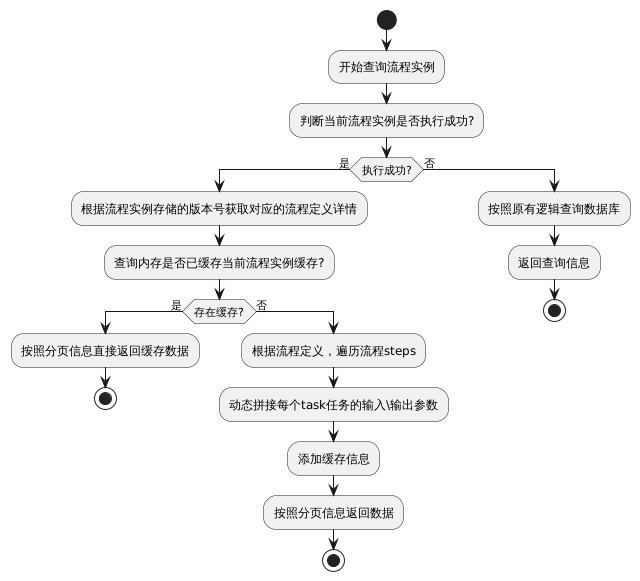

The diagram above was rendered by PlantUML. Its source (embedded in the PNG):
@startuml
start

:开始查询流程实例;

:判断当前流程实例是否执行成功?;

if (执行成功?) then (是)
  :根据流程实例存储的版本号获取对应的流程定义详情;
  
  :查询内存是否已缓存当前流程实例缓存?;
  
  if (存在缓存?) then (是)
    :按照分页信息直接返回缓存数据;
    stop
  else (否)
    :根据流程定义，遍历流程steps;
    
    :动态拼接每个task任务的输入\输出参数;
    
    :添加缓存信息;
    
    :按照分页信息返回数据;
    stop
  endif
  
else (否)
  :按照原有逻辑查询数据库;
  
  :返回查询信息;
  stop
endif
@enduml